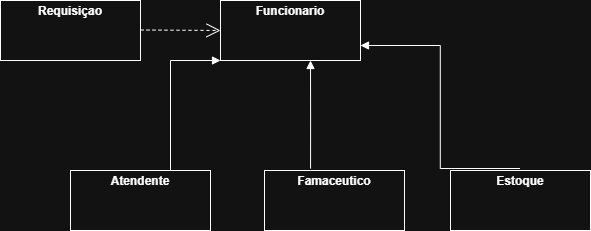

The diagram above was exported from draw.io. Its source (the exported page's mxGraphModel, read from the mxfile embedded in the PNG):
<mxGraphModel dx="860" dy="431" grid="1" gridSize="10" guides="1" tooltips="1" connect="1" arrows="1" fold="1" page="1" pageScale="1" pageWidth="827" pageHeight="1169" math="0" shadow="0">
  <root>
    <mxCell id="0" />
    <mxCell id="1" parent="0" />
    <mxCell id="isAcfRF2KuE6GamxThDd-2" parent="1" style="verticalAlign=top;align=left;overflow=fill;html=1;whiteSpace=wrap;" value="&lt;p style=&quot;margin:0px;margin-top:4px;text-align:center;&quot;&gt;&lt;b&gt;Funcionario&lt;/b&gt;&lt;/p&gt;" vertex="1">
      <mxGeometry height="60" width="140" x="300" y="150" as="geometry" />
    </mxCell>
    <mxCell id="isAcfRF2KuE6GamxThDd-4" parent="1" style="verticalAlign=top;align=left;overflow=fill;html=1;whiteSpace=wrap;" value="&lt;p style=&quot;margin:0px;margin-top:4px;text-align:center;&quot;&gt;&lt;b&gt;Requisiçao&lt;/b&gt;&lt;/p&gt;" vertex="1">
      <mxGeometry height="60" width="140" x="80" y="150" as="geometry" />
    </mxCell>
    <mxCell id="isAcfRF2KuE6GamxThDd-5" parent="1" style="verticalAlign=top;align=left;overflow=fill;html=1;whiteSpace=wrap;" value="&lt;p style=&quot;margin:0px;margin-top:4px;text-align:center;&quot;&gt;&lt;b&gt;Famaceutico&lt;/b&gt;&lt;/p&gt;" vertex="1">
      <mxGeometry height="60" width="140" x="344" y="320" as="geometry" />
    </mxCell>
    <mxCell id="isAcfRF2KuE6GamxThDd-11" parent="1" style="verticalAlign=top;align=left;overflow=fill;html=1;whiteSpace=wrap;" value="&lt;p style=&quot;margin:0px;margin-top:4px;text-align:center;&quot;&gt;&lt;b&gt;Atendente&lt;/b&gt;&lt;/p&gt;" vertex="1">
      <mxGeometry height="60" width="140" x="150" y="320" as="geometry" />
    </mxCell>
    <mxCell id="isAcfRF2KuE6GamxThDd-13" edge="1" parent="1" style="edgeStyle=orthogonalEdgeStyle;rounded=0;orthogonalLoop=1;jettySize=auto;html=1;entryX=0.5;entryY=0;entryDx=0;entryDy=0;">
      <mxGeometry relative="1" as="geometry">
        <mxPoint x="484" y="330" as="sourcePoint" />
        <mxPoint x="484" y="330" as="targetPoint" />
      </mxGeometry>
    </mxCell>
    <mxCell id="isAcfRF2KuE6GamxThDd-14" parent="1" style="verticalAlign=top;align=left;overflow=fill;html=1;whiteSpace=wrap;" value="&lt;p style=&quot;margin:0px;margin-top:4px;text-align:center;&quot;&gt;&lt;b&gt;Estoque&lt;/b&gt;&lt;/p&gt;" vertex="1">
      <mxGeometry height="60" width="140" x="530" y="320" as="geometry" />
    </mxCell>
    <mxCell id="16cgzD_KInW0u6XQRarQ-19" edge="1" parent="1" style="endArrow=open;endSize=12;dashed=1;html=1;rounded=0;" value="">
      <mxGeometry relative="1" width="160" as="geometry">
        <mxPoint x="220" y="179.5" as="sourcePoint" />
        <mxPoint x="300" y="180" as="targetPoint" />
      </mxGeometry>
    </mxCell>
    <mxCell id="16cgzD_KInW0u6XQRarQ-20" edge="1" parent="1" source="isAcfRF2KuE6GamxThDd-5" style="endArrow=block;endFill=1;html=1;edgeStyle=orthogonalEdgeStyle;align=left;verticalAlign=top;rounded=0;exitX=0.329;exitY=-0.033;exitDx=0;exitDy=0;exitPerimeter=0;" value="">
      <mxGeometry relative="1" x="-1" as="geometry">
        <Array as="points" />
        <mxPoint x="390" y="310" as="sourcePoint" />
        <mxPoint x="390" y="210" as="targetPoint" />
      </mxGeometry>
    </mxCell>
    <mxCell id="16cgzD_KInW0u6XQRarQ-22" edge="1" parent="1" style="endArrow=block;endFill=1;html=1;edgeStyle=orthogonalEdgeStyle;align=left;verticalAlign=top;rounded=0;exitX=0.329;exitY=-0.033;exitDx=0;exitDy=0;exitPerimeter=0;entryX=0;entryY=1;entryDx=0;entryDy=0;" target="isAcfRF2KuE6GamxThDd-2" value="">
      <mxGeometry relative="1" x="-1" as="geometry">
        <Array as="points">
          <mxPoint x="250" y="210" />
        </Array>
        <mxPoint x="250" y="320" as="sourcePoint" />
        <mxPoint x="250" y="212" as="targetPoint" />
      </mxGeometry>
    </mxCell>
    <mxCell id="16cgzD_KInW0u6XQRarQ-23" edge="1" parent="1" style="endArrow=block;endFill=1;html=1;edgeStyle=orthogonalEdgeStyle;align=left;verticalAlign=top;rounded=0;exitX=0.329;exitY=-0.033;exitDx=0;exitDy=0;exitPerimeter=0;entryX=1;entryY=0.75;entryDx=0;entryDy=0;" target="isAcfRF2KuE6GamxThDd-2" value="">
      <mxGeometry relative="1" x="-1" as="geometry">
        <Array as="points" />
        <mxPoint x="599.5" y="318" as="sourcePoint" />
        <mxPoint x="599.5" y="210" as="targetPoint" />
      </mxGeometry>
    </mxCell>
  </root>
</mxGraphModel>